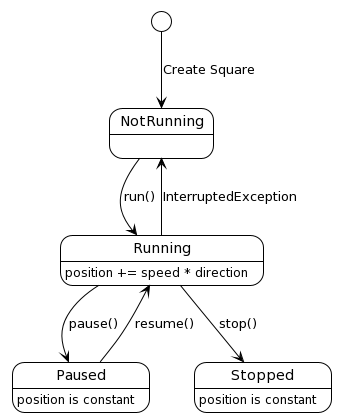

The diagram above was rendered by PlantUML. Its source (embedded in the PNG):
@startuml
!theme plain

[*] --> NotRunning : Create Square
NotRunning --> Running : run()
Running --> Paused : pause()
Paused --> Running : resume()
Running --> Stopped : stop()
Running --> NotRunning : InterruptedException
Running : position += speed * direction
Paused : position is constant
Stopped : position is constant
@enduml